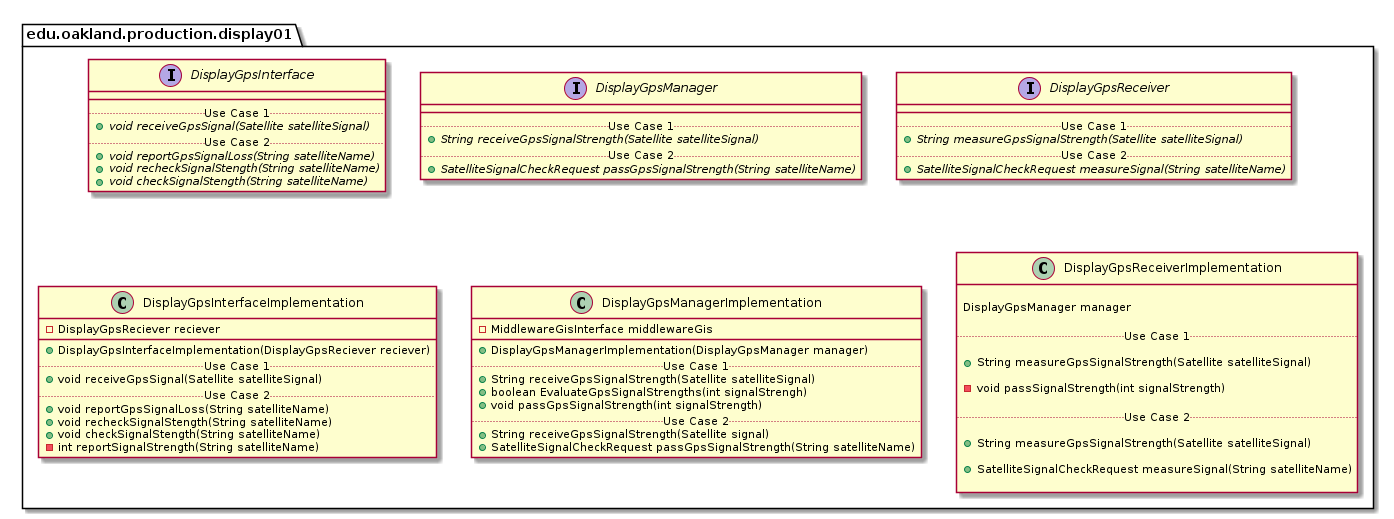

The diagram above was rendered by PlantUML. Its source (embedded in the PNG):
@startuml Display01ProductionPackage

package edu.oakland.production.display01 {

}


package edu.oakland.production.display01 {
    interface DisplayGpsInterface {
        __
        .. Use Case 1 ..
        {abstract} + void receiveGpsSignal(Satellite satelliteSignal)
        .. Use Case 2 ..
        {abstract} + void reportGpsSignalLoss(String satelliteName)
        {abstract} + void recheckSignalStength(String satelliteName)
        {abstract} + void checkSignalStength(String satelliteName)
    }
}


package edu.oakland.production.display01 {
    interface DisplayGpsManager {
        __
        .. Use Case 1 ..
        {abstract} + String receiveGpsSignalStrength(Satellite satelliteSignal)
        .. Use Case 2 ..
        {abstract} + SatelliteSignalCheckRequest passGpsSignalStrength(String satelliteName)
    }
}


package edu.oakland.production.display01 {
    interface DisplayGpsReceiver {
        __
        .. Use Case 1 ..
        {abstract} + String measureGpsSignalStrength(Satellite satelliteSignal)
        .. Use Case 2 ..
        {abstract} + SatelliteSignalCheckRequest measureSignal(String satelliteName)
    }
}



package edu.oakland.production.display01 {
    class DisplayGpsInterfaceImplementation {
        - DisplayGpsReciever reciever
        __
        + DisplayGpsInterfaceImplementation(DisplayGpsReciever reciever)
        .. Use Case 1 ..
        + void receiveGpsSignal(Satellite satelliteSignal)
        .. Use Case 2 ..
        + void reportGpsSignalLoss(String satelliteName)
        + void recheckSignalStength(String satelliteName)
        + void checkSignalStength(String satelliteName)
        - int reportSignalStrength(String satelliteName)
    }
}


package edu.oakland.production.display01 {
  class DisplayGpsManagerImplementation {
    - MiddlewareGisInterface middlewareGis
   __
    + DisplayGpsManagerImplementation(DisplayGpsManager manager)
    .. Use Case 1 ..
    + String receiveGpsSignalStrength(Satellite satelliteSignal)
    + boolean EvaluateGpsSignalStrengths(int signalStrengh)
    + void passGpsSignalStrength(int signalStrength)
    .. Use Case 2 ..
    + String receiveGpsSignalStrength(Satellite signal)
    + SatelliteSignalCheckRequest passGpsSignalStrength(String satelliteName)
    }
}


package edu.oakland.production.display01 {
    class DisplayGpsReceiverImplementation {
        
        DisplayGpsManager manager

        .. Use Case 1 ..
        
        + String measureGpsSignalStrength(Satellite satelliteSignal)
        
        - void passSignalStrength(int signalStrength)

        .. Use Case 2 ..
        
        + String measureGpsSignalStrength(Satellite satelliteSignal)
        
        + SatelliteSignalCheckRequest measureSignal(String satelliteName)

    }
}


@enduml